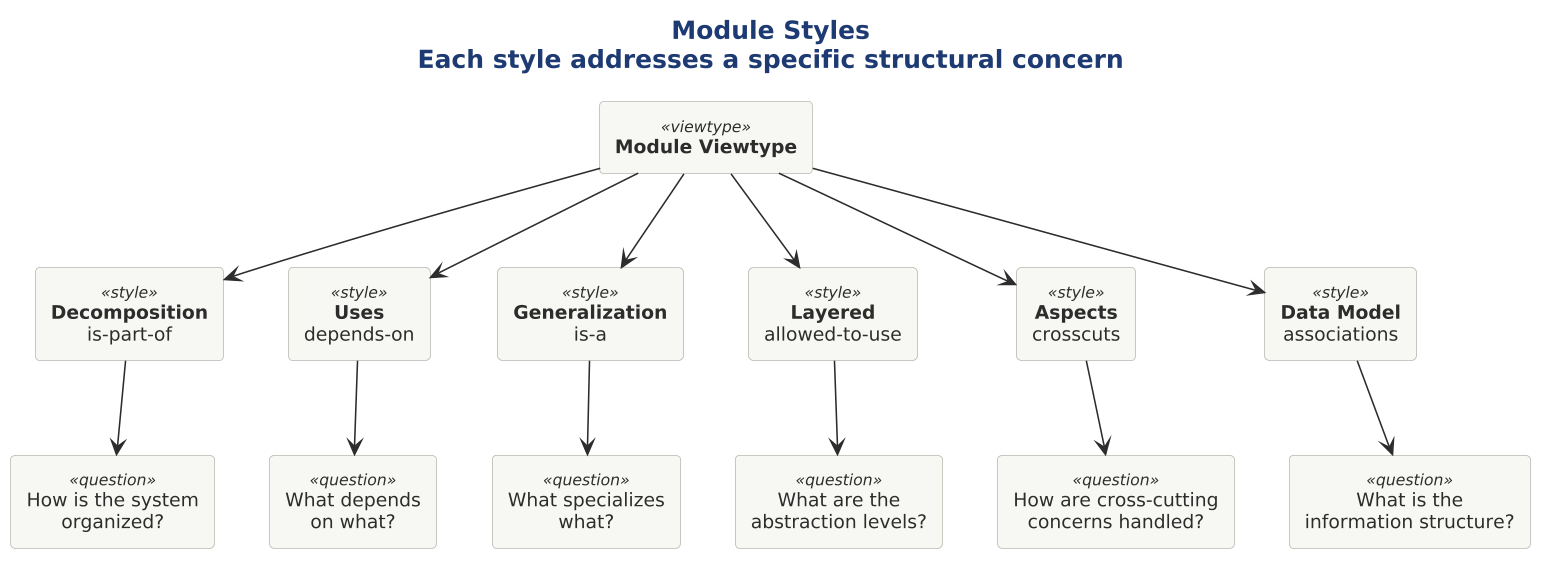

The diagram above was rendered by PlantUML. Its source (embedded in the PNG):
@startuml

scale 1.5625




title <b>Module Styles</b>\nEach style addresses a specific structural concern

!include ../../../../../../tooling/styles/plantuml/structural/component-diagram-style.iuml

rectangle "**Module Viewtype**" as VT <<viewtype>>

rectangle "**Decomposition**\nis-part-of" as S1 <<style>>
rectangle "**Uses**\ndepends-on" as S2 <<style>>
rectangle "**Generalization**\nis-a" as S3 <<style>>
rectangle "**Layered**\nallowed-to-use" as S4 <<style>>
rectangle "**Aspects**\ncrosscuts" as S5 <<style>>
rectangle "**Data Model**\nassociations" as S6 <<style>>

rectangle "How is the system\norganized?" as Q1 <<question>>
rectangle "What depends\non what?" as Q2 <<question>>
rectangle "What specializes\nwhat?" as Q3 <<question>>
rectangle "What are the\nabstraction levels?" as Q4 <<question>>
rectangle "How are cross-cutting\nconcerns handled?" as Q5 <<question>>
rectangle "What is the\ninformation structure?" as Q6 <<question>>

VT -down-> S1
VT -down-> S2
VT -down-> S3
VT -down-> S4
VT -down-> S5
VT -down-> S6

S1 -down-> Q1
S2 -down-> Q2
S3 -down-> Q3
S4 -down-> Q4
S5 -down-> Q5
S6 -down-> Q6
@enduml